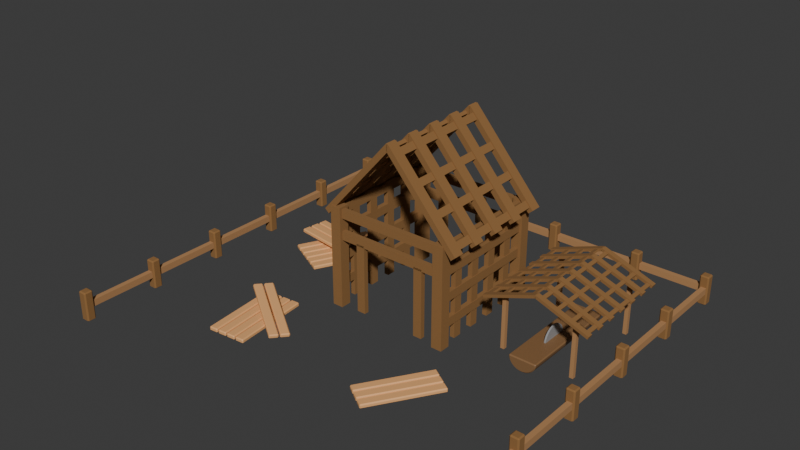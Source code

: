 # Source: SawmillBuilding.blend  (saved by Blender 4.2.66; exported with 4.5.12 LTS)
import bpy
from mathutils import Matrix  # noqa: F401  (used for matrix-valued properties, if any)

bpy.ops.wm.read_factory_settings(use_empty=True)
scene = bpy.context.scene
scene.name = 'Scene'

# ---- collections
col_collection = bpy.data.collections.new('Collection'); scene.collection.children.link(col_collection)

# ---- materials (node trees are filled in below, after node groups)
mat_wood_004 = bpy.data.materials.new('Wood.004')
mat_wood_004.use_transparent_shadow = False
mat_wood_003 = bpy.data.materials.new('Wood.003')
mat_wood_003.alpha_threshold = 0.0
mat_wood_003.use_transparent_shadow = False
mat_wood_003.line_color = (0.0, 0.0, 0.0, 1.0)
mat_lightwood = bpy.data.materials.new('LIghtWood')
mat_lightwood.use_transparent_shadow = False
mat_dark_wood = bpy.data.materials.new('Dark Wood')
mat_dark_wood.use_transparent_shadow = False
mat_wood_005 = bpy.data.materials.new('Wood.005')
mat_wood_005.alpha_threshold = 0.0
mat_wood_005.use_transparent_shadow = False
mat_wood_005.line_color = (0.0, 0.0, 0.0, 1.0)
mat_stone_003 = bpy.data.materials.new('Stone.003')
mat_stone_003.use_transparent_shadow = False
mat_dark_wood_001 = bpy.data.materials.new('Dark Wood.001')
mat_dark_wood_001.use_transparent_shadow = False

# ---- node groups
ng_auto_smooth = bpy.data.node_groups.new('Auto Smooth', 'GeometryNodeTree')
_s = ng_auto_smooth.interface.new_socket(name='Geometry', in_out='OUTPUT', socket_type='NodeSocketGeometry')
_s = ng_auto_smooth.interface.new_socket(name='Geometry', in_out='INPUT', socket_type='NodeSocketGeometry')
_s = ng_auto_smooth.interface.new_socket(name='Angle', in_out='INPUT', socket_type='NodeSocketFloat')
_s.subtype = 'ANGLE'
_s.min_value = 0.0
_s.max_value = 3.142
ng_auto_smooth.is_modifier = True
_N = ng_auto_smooth.nodes; _L = ng_auto_smooth.links
n0 = _N.new('NodeGroupOutput'); n0.name = 'Group Output'; n0.location = (480, -100)
n1 = _N.new('NodeGroupInput'); n1.name = 'Group Input'; n1.location = (-420, -300)
n2 = _N.new('NodeGroupInput'); n2.name = 'Group Input.001'; n2.location = (-60, -100)
n3 = _N.new('GeometryNodeSetShadeSmooth'); n3.name = 'Set Shade Smooth'; n3.location = (120, -100)
n3.domain = 'EDGE'
n4 = _N.new('GeometryNodeSetShadeSmooth'); n4.name = 'Set Shade Smooth.001'; n4.location = (300, -100)
n5 = _N.new('GeometryNodeInputMeshEdgeAngle'); n5.name = 'Edge Angle'; n5.location = (-420, -220)
n6 = _N.new('GeometryNodeInputEdgeSmooth'); n6.name = 'Is Edge Smooth'; n6.location = (-60, -160)
n7 = _N.new('GeometryNodeInputShadeSmooth'); n7.name = 'Is Face Smooth'; n7.location = (-240, -340)
n8 = _N.new('FunctionNodeBooleanMath'); n8.name = 'Boolean Math'; n8.location = (-60, -220)
n9 = _N.new('FunctionNodeCompare'); n9.name = 'Compare'; n9.location = (-240, -180)
n9.operation = 'LESS_EQUAL'
_L.new(n5.outputs[0], n9.inputs[0])
_L.new(n4.outputs[0], n0.inputs[0])
_L.new(n1.outputs[1], n9.inputs[1])
_L.new(n9.outputs[0], n8.inputs[0])
_L.new(n7.outputs[0], n8.inputs[1])
_L.new(n2.outputs[0], n3.inputs[0])
_L.new(n6.outputs[0], n3.inputs[1])
_L.new(n3.outputs[0], n4.inputs[0])
_L.new(n8.outputs[0], n3.inputs[2])
n0.is_active_output = True

# ---- material node trees
mat_wood_004.use_nodes = True; mat_wood_004.node_tree.nodes.clear()
_N = mat_wood_004.node_tree.nodes; _L = mat_wood_004.node_tree.links
n0 = _N.new('ShaderNodeBsdfPrincipled'); n0.name = 'Principled BSDF'; n0.location = (10, 300)
n0.distribution = 'GGX'
n0.subsurface_method = 'RANDOM_WALK_SKIN'
n0.inputs[0].default_value = (0.2462, 0.1303, 0.05589, 1.0)
n0.inputs[3].default_value = 1.45
n0.inputs[27].default_value = (0.0, 0.0, 0.0, 1.0)
n0.inputs[28].default_value = 1.0
n1 = _N.new('ShaderNodeOutputMaterial'); n1.name = 'Material Output'; n1.location = (300, 300)
_L.new(n0.outputs[0], n1.inputs[0])
n1.is_active_output = True
mat_wood_003.use_nodes = True; mat_wood_003.node_tree.nodes.clear()
_N = mat_wood_003.node_tree.nodes; _L = mat_wood_003.node_tree.links
n0 = _N.new('ShaderNodeOutputMaterial'); n0.name = 'Material Output'; n0.location = (300, 300)
n1 = _N.new('ShaderNodeBsdfPrincipled'); n1.name = 'Principled BSDF'; n1.location = (10, 300)
n1.distribution = 'GGX'
n1.subsurface_method = 'RANDOM_WALK_SKIN'
n1.inputs[0].default_value = (0.4508, 0.2346, 0.09759, 1.0)
n1.inputs[2].default_value = 1.0
n1.inputs[3].default_value = 1.45
n1.inputs[27].default_value = (0.0, 0.0, 0.0, 1.0)
n1.inputs[28].default_value = 1.0
_L.new(n1.outputs[0], n0.inputs[0])
n0.is_active_output = True
mat_lightwood.use_nodes = True; mat_lightwood.node_tree.nodes.clear()
_N = mat_lightwood.node_tree.nodes; _L = mat_lightwood.node_tree.links
n0 = _N.new('ShaderNodeBsdfPrincipled'); n0.name = 'Principled BSDF'; n0.location = (10, 300)
n0.distribution = 'GGX'
n0.subsurface_method = 'RANDOM_WALK_SKIN'
n0.inputs[0].default_value = (0.855, 0.4388, 0.1779, 1.0)
n0.inputs[3].default_value = 1.45
n0.inputs[27].default_value = (0.0, 0.0, 0.0, 1.0)
n0.inputs[28].default_value = 1.0
n1 = _N.new('ShaderNodeOutputMaterial'); n1.name = 'Material Output'; n1.location = (300, 300)
_L.new(n0.outputs[0], n1.inputs[0])
n1.is_active_output = True
mat_dark_wood.use_nodes = True; mat_dark_wood.node_tree.nodes.clear()
_N = mat_dark_wood.node_tree.nodes; _L = mat_dark_wood.node_tree.links
n0 = _N.new('ShaderNodeBsdfPrincipled'); n0.name = 'Principled BSDF'; n0.location = (10, 300)
n0.distribution = 'GGX'
n0.subsurface_method = 'RANDOM_WALK_SKIN'
n0.inputs[0].default_value = (0.2831, 0.1413, 0.04667, 1.0)
n0.inputs[2].default_value = 1.0
n0.inputs[3].default_value = 1.45
n0.inputs[27].default_value = (0.0, 0.0, 0.0, 1.0)
n0.inputs[28].default_value = 1.0
n1 = _N.new('ShaderNodeOutputMaterial'); n1.name = 'Material Output'; n1.location = (300, 300)
_L.new(n0.outputs[0], n1.inputs[0])
n1.is_active_output = True
mat_wood_005.use_nodes = True; mat_wood_005.node_tree.nodes.clear()
_N = mat_wood_005.node_tree.nodes; _L = mat_wood_005.node_tree.links
n0 = _N.new('ShaderNodeOutputMaterial'); n0.name = 'Material Output'; n0.location = (300, 300)
n1 = _N.new('ShaderNodeBsdfPrincipled'); n1.name = 'Principled BSDF'; n1.location = (10, 300)
n1.distribution = 'GGX'
n1.subsurface_method = 'RANDOM_WALK_SKIN'
n1.inputs[0].default_value = (0.4508, 0.2346, 0.09759, 1.0)
n1.inputs[2].default_value = 1.0
n1.inputs[3].default_value = 1.45
n1.inputs[27].default_value = (0.0, 0.0, 0.0, 1.0)
n1.inputs[28].default_value = 1.0
_L.new(n1.outputs[0], n0.inputs[0])
n0.is_active_output = True
mat_stone_003.use_nodes = True; mat_stone_003.node_tree.nodes.clear()
_N = mat_stone_003.node_tree.nodes; _L = mat_stone_003.node_tree.links
n0 = _N.new('ShaderNodeBsdfPrincipled'); n0.name = 'Principled BSDF'; n0.location = (10, 300)
n0.distribution = 'GGX'
n0.subsurface_method = 'RANDOM_WALK_SKIN'
n0.inputs[0].default_value = (0.3185, 0.3185, 0.3185, 1.0)
n0.inputs[3].default_value = 1.45
n0.inputs[27].default_value = (0.0, 0.0, 0.0, 1.0)
n0.inputs[28].default_value = 1.0
n1 = _N.new('ShaderNodeOutputMaterial'); n1.name = 'Material Output'; n1.location = (300, 300)
_L.new(n0.outputs[0], n1.inputs[0])
n1.is_active_output = True
mat_dark_wood_001.use_nodes = True; mat_dark_wood_001.node_tree.nodes.clear()
_N = mat_dark_wood_001.node_tree.nodes; _L = mat_dark_wood_001.node_tree.links
n0 = _N.new('ShaderNodeBsdfPrincipled'); n0.name = 'Principled BSDF'; n0.location = (10, 300)
n0.distribution = 'GGX'
n0.subsurface_method = 'RANDOM_WALK_SKIN'
n0.inputs[0].default_value = (0.2831, 0.1413, 0.04667, 1.0)
n0.inputs[2].default_value = 1.0
n0.inputs[3].default_value = 1.45
n0.inputs[27].default_value = (0.0, 0.0, 0.0, 1.0)
n0.inputs[28].default_value = 1.0
n1 = _N.new('ShaderNodeOutputMaterial'); n1.name = 'Material Output'; n1.location = (300, 300)
_L.new(n0.outputs[0], n1.inputs[0])
n1.is_active_output = True

# ---- world
world_world = bpy.data.worlds.new('World'); scene.world = world_world
world_world.use_nodes = True; world_world.node_tree.nodes.clear()
_N = world_world.node_tree.nodes; _L = world_world.node_tree.links
n0 = _N.new('ShaderNodeOutputWorld'); n0.name = 'World Output'; n0.location = (300, 300)
n1 = _N.new('ShaderNodeBackground'); n1.name = 'Background'; n1.location = (10, 300)
n1.inputs[0].default_value = (0.05088, 0.05088, 0.05088, 1.0)
_L.new(n1.outputs[0], n0.inputs[0])
n0.is_active_output = True
world_world.color = (0.05088, 0.05088, 0.05088)
world_world.sun_shadow_jitter_overblur = 0.0

# ---- meshes
me_cylinder_013 = bpy.data.meshes.new('Cylinder.013')
me_cylinder_013.from_pydata([(0.1402, -5.725e-09, -0.5477), (0.1402, -5.725e-09, 0.5477), (0.1375, -0.02555, -0.5477), (0.1375, -0.02555, 0.5477), (0.1296, -0.05012, -0.5477), (0.1296, -0.05012, 0.5477), (0.1166, -0.07277, -0.5477), (0.1166, -0.07277, 0.5477), (0.09916, -0.09262, -0.5477), (0.09916, -0.09262, 0.5477), (0.07791, -0.1089, -0.5477), (0.07791, -0.1089, 0.5477), (0.05366, -0.121, -0.5477), (0.05366, -0.121, 0.5477), (0.02736, -0.1285, -0.5477), (0.02736, -0.1285, 0.5477), (-1.226e-08, -0.131, -0.5477), (-1.226e-08, -0.131, 0.5477), (-0.02736, -0.1285, -0.5477), (-0.02736, -0.1285, 0.5477), (-0.05366, -0.121, -0.5477), (-0.05366, -0.121, 0.5477), (-0.07791, -0.1089, -0.5477), (-0.07791, -0.1089, 0.5477), (-0.09916, -0.09262, -0.5477), (-0.09916, -0.09262, 0.5477), (-0.1166, -0.07277, -0.5477), (-0.1166, -0.07277, 0.5477), (-0.1296, -0.05012, -0.5477), (-0.1296, -0.05012, 0.5477), (-0.1375, -0.02555, -0.5477), (-0.1375, -0.02555, 0.5477), (-0.1402, 1.562e-09, -0.5477), (-0.1402, 1.562e-09, 0.5477)], [], [(0, 1, 3, 2), (2, 3, 5, 4), (4, 5, 7, 6), (6, 7, 9, 8), (8, 9, 11, 10), (10, 11, 13, 12), (12, 13, 15, 14), (14, 15, 17, 16), (16, 17, 19, 18), (18, 19, 21, 20), (20, 21, 23, 22), (22, 23, 25, 24), (24, 25, 27, 26), (26, 27, 29, 28), (28, 29, 31, 30), (30, 31, 33, 32), (3, 1, 33, 31, 29, 27, 25, 23, 21, 19, 17, 15, 13, 11, 9, 7, 5), (0, 2, 4, 6, 8, 10, 12, 14, 16, 18, 20, 22, 24, 26, 28, 30, 32), (0, 32, 33, 1)])
me_cylinder_013.polygons.foreach_set('use_smooth', [True] * 19)
_uv = me_cylinder_013.uv_layers.new(name='UVMap')
_uv.uv.foreach_set('vector', [0.75, 0.5, 0.75, 1.0, 0.7188, 1.0, 0.7188, 0.5, 0.7188, 0.5, 0.7188, 1.0, 0.6875, 1.0, 0.6875, 0.5, 0.6875, 0.5, 0.6875, 1.0, 0.6562, 1.0, 0.6562, 0.5, 0.6562, 0.5, 0.6562, 1.0, 0.625, 1.0, 0.625, 0.5, 0.625, 0.5, 0.625, 1.0, 0.5938, 1.0, 0.5938, 0.5, 0.5938, 0.5, 0.5938, 1.0, 0.5625, 1.0, 0.5625, 0.5, 0.5625, 0.5, 0.5625, 1.0, 0.5312, 1.0, 0.5312, 0.5, 0.5312, 0.5, 0.5312, 1.0, 0.5, 1.0, 0.5, 0.5, 0.5, 0.5, 0.5, 1.0, 0.4688, 1.0, 0.4688, 0.5, 0.4688, 0.5, 0.4688, 1.0, 0.4375, 1.0, 0.4375, 0.5, 0.4375, 0.5, 0.4375, 1.0, 0.4062, 1.0, 0.4062, 0.5, 0.4062, 0.5, 0.4062, 1.0, 0.375, 1.0, 0.375, 0.5, 0.375, 0.5, 0.375, 1.0, 0.3438, 1.0, 0.3438, 0.5, 0.3438, 0.5, 0.3438, 1.0, 0.3125, 1.0, 0.3125, 0.5, 0.3125, 0.5, 0.3125, 1.0, 0.2812, 1.0, 0.2812, 0.5, 0.2812, 0.5, 0.2812, 1.0, 0.25, 1.0, 0.25, 0.5, 0.7188, 1.0, 0.75, 1.0, 0.25, 1.0, 0.2812, 1.0, 0.3125, 1.0, 0.3438, 1.0, 0.375, 1.0, 0.4062, 1.0, 0.4375, 1.0, 0.4688, 1.0, 0.5, 1.0, 0.5312, 1.0, 0.5625, 1.0, 0.5938, 1.0, 0.625, 1.0, 0.6562, 1.0, 0.6875, 1.0, 0.75, 0.5, 0.7188, 0.5, 0.6875, 0.5, 0.6562, 0.5, 0.625, 0.5, 0.5938, 0.5, 0.5625, 0.5, 0.5312, 0.5, 0.5, 0.5, 0.4688, 0.5, 0.4375, 0.5, 0.4062, 0.5, 0.375, 0.5, 0.3438, 0.5, 0.3125, 0.5, 0.2812, 0.5, 0.25, 0.5, 0.75, 0.5, 0.25, 0.5, 0.25, 1.0, 0.75, 1.0])
me_cylinder_013.materials.append(mat_wood_004)
me_cylinder_013.use_remesh_fix_poles = True
me_cylinder_013.use_remesh_preserve_attributes = False
me_cylinder_013.update()
me_cube_094 = bpy.data.meshes.new('Cube.094')
me_cube_094.from_pydata([(-1.0, -1.0, -1.0), (-1.0, -1.0, 1.0), (-1.0, 1.0, -1.0), (-1.0, 1.0, 1.0), (1.0, -1.0, -1.0), (1.0, -1.0, 1.0), (1.0, 1.0, -1.0), (1.0, 1.0, 1.0)], [], [(0, 1, 3, 2), (2, 3, 7, 6), (6, 7, 5, 4), (4, 5, 1, 0), (2, 6, 4, 0), (7, 3, 1, 5)])
_uv = me_cube_094.uv_layers.new(name='UVMap')
_uv.uv.foreach_set('vector', [0.375, 0.0, 0.625, 0.0, 0.625, 0.25, 0.375, 0.25, 0.375, 0.25, 0.625, 0.25, 0.625, 0.5, 0.375, 0.5, 0.375, 0.5, 0.625, 0.5, 0.625, 0.75, 0.375, 0.75, 0.375, 0.75, 0.625, 0.75, 0.625, 1.0, 0.375, 1.0, 0.125, 0.5, 0.375, 0.5, 0.375, 0.75, 0.125, 0.75, 0.625, 0.5, 0.875, 0.5, 0.875, 0.75, 0.625, 0.75])
me_cube_094.materials.append(mat_wood_003)
me_cube_094.use_remesh_fix_poles = True
me_cube_094.use_remesh_preserve_attributes = False
me_cube_094.update()
me_cube_093 = bpy.data.meshes.new('Cube.093')
me_cube_093.from_pydata([(-1.0, -1.0, -1.0), (-1.0, -1.0, 1.0), (-1.0, 1.0, -1.0), (-1.0, 1.0, 1.0), (1.0, -1.0, -1.0), (1.0, -1.0, 1.0), (1.0, 1.0, -1.0), (1.0, 1.0, 1.0)], [], [(0, 1, 3, 2), (2, 3, 7, 6), (6, 7, 5, 4), (4, 5, 1, 0), (2, 6, 4, 0), (7, 3, 1, 5)])
_uv = me_cube_093.uv_layers.new(name='UVMap')
_uv.uv.foreach_set('vector', [0.375, 0.0, 0.625, 0.0, 0.625, 0.25, 0.375, 0.25, 0.375, 0.25, 0.625, 0.25, 0.625, 0.5, 0.375, 0.5, 0.375, 0.5, 0.625, 0.5, 0.625, 0.75, 0.375, 0.75, 0.375, 0.75, 0.625, 0.75, 0.625, 1.0, 0.375, 1.0, 0.125, 0.5, 0.375, 0.5, 0.375, 0.75, 0.125, 0.75, 0.625, 0.5, 0.875, 0.5, 0.875, 0.75, 0.625, 0.75])
me_cube_093.materials.append(mat_wood_003)
me_cube_093.use_remesh_fix_poles = True
me_cube_093.use_remesh_preserve_attributes = False
me_cube_093.update()
me_cube_088 = bpy.data.meshes.new('Cube.088')
me_cube_088.from_pydata([(-0.04618, -0.4873, -0.02169), (-0.04618, -0.4873, 0.02169), (-0.04618, 0.4873, -0.02169), (-0.04618, 0.4873, 0.02169), (0.04618, -0.4873, -0.02169), (0.04618, -0.4873, 0.02169), (0.04618, 0.4873, -0.02169), (0.04618, 0.4873, 0.02169)], [], [(0, 1, 3, 2), (2, 3, 7, 6), (6, 7, 5, 4), (4, 5, 1, 0), (2, 6, 4, 0), (7, 3, 1, 5)])
_uv = me_cube_088.uv_layers.new(name='UVMap')
_uv.uv.foreach_set('vector', [0.375, 0.0, 0.625, 0.0, 0.625, 0.25, 0.375, 0.25, 0.375, 0.25, 0.625, 0.25, 0.625, 0.5, 0.375, 0.5, 0.375, 0.5, 0.625, 0.5, 0.625, 0.75, 0.375, 0.75, 0.375, 0.75, 0.625, 0.75, 0.625, 1.0, 0.375, 1.0, 0.125, 0.5, 0.375, 0.5, 0.375, 0.75, 0.125, 0.75, 0.625, 0.5, 0.875, 0.5, 0.875, 0.75, 0.625, 0.75])
me_cube_088.materials.append(mat_lightwood)
me_cube_088.use_remesh_fix_poles = True
me_cube_088.use_remesh_preserve_attributes = False
me_cube_088.update()
me_cube_089 = bpy.data.meshes.new('Cube.089')
me_cube_089.from_pydata([(-0.04976, -0.04976, -0.2106), (-0.04976, -0.04976, 0.2106), (-0.04976, 0.04976, -0.2106), (-0.04976, 0.04976, 0.2106), (0.04976, -0.04976, -0.2106), (0.04976, -0.04976, 0.2106), (0.04976, 0.04976, -0.2106), (0.04976, 0.04976, 0.2106)], [], [(0, 1, 3, 2), (2, 3, 7, 6), (6, 7, 5, 4), (4, 5, 1, 0), (2, 6, 4, 0), (7, 3, 1, 5)])
_uv = me_cube_089.uv_layers.new(name='UVMap')
_uv.uv.foreach_set('vector', [0.375, 0.0, 0.625, 0.0, 0.625, 0.25, 0.375, 0.25, 0.375, 0.25, 0.625, 0.25, 0.625, 0.5, 0.375, 0.5, 0.375, 0.5, 0.625, 0.5, 0.625, 0.75, 0.375, 0.75, 0.375, 0.75, 0.625, 0.75, 0.625, 1.0, 0.375, 1.0, 0.125, 0.5, 0.375, 0.5, 0.375, 0.75, 0.125, 0.75, 0.625, 0.5, 0.875, 0.5, 0.875, 0.75, 0.625, 0.75])
me_cube_089.materials.append(mat_dark_wood)
me_cube_089.use_remesh_fix_poles = True
me_cube_089.use_remesh_preserve_attributes = False
me_cube_089.update()
me_cube_090 = bpy.data.meshes.new('Cube.090')
me_cube_090.from_pydata([(-1.0, -1.0, -1.0), (-1.0, -1.0, 1.0), (-1.0, 1.0, -1.0), (-1.0, 1.0, 1.0), (1.0, -1.0, -1.0), (1.0, -1.0, 1.0), (1.0, 1.0, -1.0), (1.0, 1.0, 1.0)], [], [(0, 1, 3, 2), (2, 3, 7, 6), (6, 7, 5, 4), (4, 5, 1, 0), (2, 6, 4, 0), (7, 3, 1, 5)])
_uv = me_cube_090.uv_layers.new(name='UVMap')
_uv.uv.foreach_set('vector', [0.375, 0.0, 0.625, 0.0, 0.625, 0.25, 0.375, 0.25, 0.375, 0.25, 0.625, 0.25, 0.625, 0.5, 0.375, 0.5, 0.375, 0.5, 0.625, 0.5, 0.625, 0.75, 0.375, 0.75, 0.375, 0.75, 0.625, 0.75, 0.625, 1.0, 0.375, 1.0, 0.125, 0.5, 0.375, 0.5, 0.375, 0.75, 0.125, 0.75, 0.625, 0.5, 0.875, 0.5, 0.875, 0.75, 0.625, 0.75])
me_cube_090.materials.append(mat_wood_005)
me_cube_090.use_remesh_fix_poles = True
me_cube_090.use_remesh_preserve_attributes = False
me_cube_090.update()
me_circle_001 = bpy.data.meshes.new('Circle.001')
me_circle_001.from_pydata([(0.0, 1.0, 0.0), (-0.1951, 0.9808, 0.0), (-0.3827, 0.9239, 0.0), (-0.5556, 0.8315, 0.0), (-0.7071, 0.7071, 0.0), (-0.8315, 0.5556, 0.0), (-0.9239, 0.3827, 0.0), (-0.9808, 0.1951, 0.0), (-1.0, -4.371e-08, 0.0), (-0.9808, -0.1951, 0.0), (-0.9239, -0.3827, 0.0), (-0.8315, -0.5556, 0.0), (-0.7071, -0.7071, 0.0), (-0.5556, -0.8315, 0.0), (-0.3827, -0.9239, 0.0), (-0.1951, -0.9808, 0.0), (8.742e-08, -1.0, 0.0), (0.0, 1.0, 0.1178), (-0.1951, 0.9808, 0.1178), (-0.3827, 0.9239, 0.1178), (-0.5556, 0.8315, 0.1178), (-0.7071, 0.7071, 0.1178), (-0.8315, 0.5556, 0.1178), (-0.9239, 0.3827, 0.1178), (-0.9808, 0.1951, 0.1178), (-1.0, -4.371e-08, 0.1178), (-0.9808, -0.1951, 0.1178), (-0.9239, -0.3827, 0.1178), (-0.8315, -0.5556, 0.1178), (-0.7071, -0.7071, 0.1178), (-0.5556, -0.8315, 0.1178), (-0.3827, -0.9239, 0.1178), (-0.1951, -0.9808, 0.1178), (8.742e-08, -1.0, 0.1178)], [], [(1, 0, 16, 15, 14, 13, 12, 11, 10, 9, 8, 7, 6, 5, 4, 3, 2), (18, 19, 20, 21, 22, 23, 24, 25, 26, 27, 28, 29, 30, 31, 32, 33, 17), (6, 7, 24, 23), (14, 15, 32, 31), (7, 8, 25, 24), (0, 1, 18, 17), (15, 16, 33, 32), (8, 9, 26, 25), (1, 2, 19, 18), (16, 0, 17, 33), (9, 10, 27, 26), (2, 3, 20, 19), (10, 11, 28, 27), (3, 4, 21, 20), (11, 12, 29, 28), (4, 5, 22, 21), (12, 13, 30, 29), (5, 6, 23, 22), (13, 14, 31, 30)])
_uv = me_circle_001.uv_layers.new(name='UVMap')
_uv.uv.foreach_set('vector', [0.0, 0.0, 0.0, 0.0, 0.0, 0.0, 0.0, 0.0, 0.0, 0.0, 0.0, 0.0, 0.0, 0.0, 0.0, 0.0, 0.0, 0.0, 0.0, 0.0, 0.0, 0.0, 0.0, 0.0, 0.0, 0.0, 0.0, 0.0, 0.0, 0.0, 0.0, 0.0, 0.0, 0.0, 0.0, 0.0, 0.0, 0.0, 0.0, 0.0, 0.0, 0.0, 0.0, 0.0, 0.0, 0.0, 0.0, 0.0, 0.0, 0.0, 0.0, 0.0, 0.0, 0.0, 0.0, 0.0, 0.0, 0.0, 0.0, 0.0, 0.0, 0.0, 0.0, 0.0, 0.0, 0.0, 0.0, 0.0, 0.0, 0.0, 0.0, 0.0, 0.0, 0.0, 0.0, 0.0, 0.0, 0.0, 0.0, 0.0, 0.0, 0.0, 0.0, 0.0, 0.0, 0.0, 0.0, 0.0, 0.0, 0.0, 0.0, 0.0, 0.0, 0.0, 0.0, 0.0, 0.0, 0.0, 0.0, 0.0, 0.0, 0.0, 0.0, 0.0, 0.0, 0.0, 0.0, 0.0, 0.0, 0.0, 0.0, 0.0, 0.0, 0.0, 0.0, 0.0, 0.0, 0.0, 0.0, 0.0, 0.0, 0.0, 0.0, 0.0, 0.0, 0.0, 0.0, 0.0, 0.0, 0.0, 0.0, 0.0, 0.0, 0.0, 0.0, 0.0, 0.0, 0.0, 0.0, 0.0, 0.0, 0.0, 0.0, 0.0, 0.0, 0.0, 0.0, 0.0, 0.0, 0.0, 0.0, 0.0, 0.0, 0.0, 0.0, 0.0, 0.0, 0.0, 0.0, 0.0, 0.0, 0.0, 0.0, 0.0, 0.0, 0.0, 0.0, 0.0, 0.0, 0.0, 0.0, 0.0, 0.0, 0.0, 0.0, 0.0, 0.0, 0.0, 0.0, 0.0, 0.0, 0.0, 0.0, 0.0, 0.0, 0.0, 0.0, 0.0, 0.0, 0.0, 0.0, 0.0, 0.0, 0.0, 0.0, 0.0, 0.0, 0.0, 0.0, 0.0, 0.0, 0.0, 0.0, 0.0])
me_circle_001.materials.append(mat_stone_003)
me_circle_001.use_remesh_fix_poles = True
me_circle_001.use_remesh_preserve_attributes = False
me_circle_001.update()
me_cube_005 = bpy.data.meshes.new('Cube.005')
me_cube_005.from_pydata([(-1.0, -1.0, -1.0), (-1.0, -1.0, 1.0), (-1.0, 1.0, -1.0), (-1.0, 1.0, 1.0), (1.0, -1.0, -1.0), (1.0, -1.0, 1.0), (1.0, 1.0, -1.0), (1.0, 1.0, 1.0)], [], [(0, 1, 3, 2), (2, 3, 7, 6), (6, 7, 5, 4), (4, 5, 1, 0), (2, 6, 4, 0), (7, 3, 1, 5)])
_uv = me_cube_005.uv_layers.new(name='UVMap')
_uv.uv.foreach_set('vector', [0.375, 0.0, 0.625, 0.0, 0.625, 0.25, 0.375, 0.25, 0.375, 0.25, 0.625, 0.25, 0.625, 0.5, 0.375, 0.5, 0.375, 0.5, 0.625, 0.5, 0.625, 0.75, 0.375, 0.75, 0.375, 0.75, 0.625, 0.75, 0.625, 1.0, 0.375, 1.0, 0.125, 0.5, 0.375, 0.5, 0.375, 0.75, 0.125, 0.75, 0.625, 0.5, 0.875, 0.5, 0.875, 0.75, 0.625, 0.75])
me_cube_005.materials.append(mat_dark_wood_001)
me_cube_005.use_remesh_fix_poles = True
me_cube_005.use_remesh_preserve_attributes = False
me_cube_005.update()
me_cube_003 = bpy.data.meshes.new('Cube.003')
me_cube_003.from_pydata([(-2.0, -2.0, -2.0), (-2.0, -2.0, 2.0), (-2.0, 2.0, -2.0), (-2.0, 2.0, 2.0), (2.0, -2.0, -2.0), (2.0, -2.0, 2.0), (2.0, 2.0, -2.0), (2.0, 2.0, 2.0)], [], [(0, 1, 3, 2), (2, 3, 7, 6), (6, 7, 5, 4), (4, 5, 1, 0), (2, 6, 4, 0), (7, 3, 1, 5)])
_uv = me_cube_003.uv_layers.new(name='UVMap')
_uv.uv.foreach_set('vector', [0.375, 0.0, 0.625, 0.0, 0.625, 0.25, 0.375, 0.25, 0.375, 0.25, 0.625, 0.25, 0.625, 0.5, 0.375, 0.5, 0.375, 0.5, 0.625, 0.5, 0.625, 0.75, 0.375, 0.75, 0.375, 0.75, 0.625, 0.75, 0.625, 1.0, 0.375, 1.0, 0.125, 0.5, 0.375, 0.5, 0.375, 0.75, 0.125, 0.75, 0.625, 0.5, 0.875, 0.5, 0.875, 0.75, 0.625, 0.75])
me_cube_003.materials.append(mat_dark_wood_001)
me_cube_003.update()
me_cube_001 = bpy.data.meshes.new('Cube.001')
me_cube_001.from_pydata([(-0.05811, -0.05811, -0.5468), (-0.05811, -0.05811, 0.5468), (-0.05811, 0.05811, -0.5468), (-0.05811, 0.05811, 0.5468), (0.05811, -0.05811, -0.5468), (0.05811, -0.05811, 0.5468), (0.05811, 0.05811, -0.5468), (0.05811, 0.05811, 0.5468)], [], [(0, 1, 3, 2), (2, 3, 7, 6), (6, 7, 5, 4), (4, 5, 1, 0), (2, 6, 4, 0), (7, 3, 1, 5)])
_uv = me_cube_001.uv_layers.new(name='UVMap')
_uv.uv.foreach_set('vector', [0.375, 0.0, 0.625, 0.0, 0.625, 0.25, 0.375, 0.25, 0.375, 0.25, 0.625, 0.25, 0.625, 0.5, 0.375, 0.5, 0.375, 0.5, 0.625, 0.5, 0.625, 0.75, 0.375, 0.75, 0.375, 0.75, 0.625, 0.75, 0.625, 1.0, 0.375, 1.0, 0.125, 0.5, 0.375, 0.5, 0.375, 0.75, 0.125, 0.75, 0.625, 0.5, 0.875, 0.5, 0.875, 0.75, 0.625, 0.75])
me_cube_001.materials.append(mat_dark_wood)
me_cube_001.update()
me_cube = bpy.data.meshes.new('Cube')
me_cube.from_pydata([(-2.0, -2.0, -2.0), (-2.0, -2.0, 2.0), (-2.0, 2.0, -2.0), (-2.0, 2.0, 2.0), (2.0, -2.0, -2.0), (2.0, -2.0, 2.0), (2.0, 2.0, -2.0), (2.0, 2.0, 2.0)], [], [(0, 1, 3, 2), (2, 3, 7, 6), (6, 7, 5, 4), (4, 5, 1, 0), (2, 6, 4, 0), (7, 3, 1, 5)])
_uv = me_cube.uv_layers.new(name='UVMap')
_uv.uv.foreach_set('vector', [0.375, 0.0, 0.625, 0.0, 0.625, 0.25, 0.375, 0.25, 0.375, 0.25, 0.625, 0.25, 0.625, 0.5, 0.375, 0.5, 0.375, 0.5, 0.625, 0.5, 0.625, 0.75, 0.375, 0.75, 0.375, 0.75, 0.625, 0.75, 0.625, 1.0, 0.375, 1.0, 0.125, 0.5, 0.375, 0.5, 0.375, 0.75, 0.125, 0.75, 0.625, 0.5, 0.875, 0.5, 0.875, 0.75, 0.625, 0.75])
me_cube.materials.append(mat_dark_wood)
me_cube.update()
me_cube_002 = bpy.data.meshes.new('Cube.002')
me_cube_002.from_pydata([(-2.0, -2.0, -2.0), (-2.0, -2.0, 2.0), (-2.0, 2.0, -2.0), (-2.0, 2.0, 2.0), (2.0, -2.0, -2.0), (2.0, -2.0, 2.0), (2.0, 2.0, -2.0), (2.0, 2.0, 2.0)], [], [(0, 1, 3, 2), (2, 3, 7, 6), (6, 7, 5, 4), (4, 5, 1, 0), (2, 6, 4, 0), (7, 3, 1, 5)])
_uv = me_cube_002.uv_layers.new(name='UVMap')
_uv.uv.foreach_set('vector', [0.375, 0.0, 0.625, 0.0, 0.625, 0.25, 0.375, 0.25, 0.375, 0.25, 0.625, 0.25, 0.625, 0.5, 0.375, 0.5, 0.375, 0.5, 0.625, 0.5, 0.625, 0.75, 0.375, 0.75, 0.375, 0.75, 0.625, 0.75, 0.625, 1.0, 0.375, 1.0, 0.125, 0.5, 0.375, 0.5, 0.375, 0.75, 0.125, 0.75, 0.625, 0.5, 0.875, 0.5, 0.875, 0.75, 0.625, 0.75])
me_cube_002.materials.append(mat_dark_wood)
me_cube_002.update()

# ---- objects
ob_sawmill = bpy.data.objects.new('Sawmill', None)
ob_cylinder_034 = bpy.data.objects.new('Cylinder.034', me_cylinder_013)
ob_cube_288 = bpy.data.objects.new('Cube.288', me_cube_094)
ob_cube_287 = bpy.data.objects.new('Cube.287', me_cube_093)
ob_cube_282 = bpy.data.objects.new('Cube.282', me_cube_088)
ob_cube_281 = bpy.data.objects.new('Cube.281', me_cube_088)
ob_cube_280 = bpy.data.objects.new('Cube.280', me_cube_088)
ob_cube_279 = bpy.data.objects.new('Cube.279', me_cube_088)
ob_cube_278 = bpy.data.objects.new('Cube.278', me_cube_089)
ob_cube_277 = bpy.data.objects.new('Cube.277', me_cube_089)
ob_cube_276 = bpy.data.objects.new('Cube.276', me_cube_090)
ob_cube_275 = bpy.data.objects.new('Cube.275', me_cube_090)
ob_cube_274 = bpy.data.objects.new('Cube.274', me_cube_090)
ob_cube_273 = bpy.data.objects.new('Cube.273', me_cube_089)
ob_circle_003 = bpy.data.objects.new('Circle.003', me_circle_001)
ob_cube_002 = bpy.data.objects.new('Cube.002', me_cube_088)
ob_cube_011 = bpy.data.objects.new('Cube.011', me_cube_005)
ob_cube_009 = bpy.data.objects.new('Cube.009', me_cube_003)
ob_ambar = bpy.data.objects.new('Ambar', None)
ob_cube = bpy.data.objects.new('Cube', me_cube_001)
ob_cube_001 = bpy.data.objects.new('Cube.001', me_cube)
ob_cube_003 = bpy.data.objects.new('Cube.003', me_cube)
ob_cube_004 = bpy.data.objects.new('Cube.004', me_cube)
ob_cube_005 = bpy.data.objects.new('Cube.005', me_cube_005)
ob_cube_006 = bpy.data.objects.new('Cube.006', me_cube_003)
ob_cube_007 = bpy.data.objects.new('Cube.007', me_cube_002)
ob_cube_008 = bpy.data.objects.new('Cube.008', me_cube_002)
ob_cube_010 = bpy.data.objects.new('Cube.010', me_cube_002)
ob_cube_012 = bpy.data.objects.new('Cube.012', me_cube_002)
ob_cube_013 = bpy.data.objects.new('Cube.013', me_cube_002)
ob_cube_014 = bpy.data.objects.new('Cube.014', me_cube_002)
ob_cube_015 = bpy.data.objects.new('Cube.015', me_cube_002)
ob_cube_016 = bpy.data.objects.new('Cube.016', me_cube_002)
ob_cube_017 = bpy.data.objects.new('Cube.017', me_cube_002)
ob_cube_018 = bpy.data.objects.new('Cube.018', me_cube_002)
ob_cube_019 = bpy.data.objects.new('Cube.019', me_cube_002)
ob_cube_020 = bpy.data.objects.new('Cube.020', me_cube_002)
ob_cube_021 = bpy.data.objects.new('Cube.021', me_cube_002)
ob_cube_022 = bpy.data.objects.new('Cube.022', me_cube_002)
ob_cube_023 = bpy.data.objects.new('Cube.023', me_cube_002)
ob_cube_024 = bpy.data.objects.new('Cube.024', me_cube_002)

# ---- transforms, parenting, visibility, modifiers, constraints
ob_sawmill.location = (-0.007412, -0.6406, 0.0)
ob_sawmill.scale = (1.044, 1.044, 1.044)
ob_cylinder_034.parent = ob_sawmill
ob_cylinder_034.location = (1.379, 0.5581, 0.1364)
ob_cylinder_034.rotation_euler = (1.571, -0.0, 0.0)
_m = ob_cylinder_034.modifiers.new('Bevel', 'BEVEL')
_m.width = 0.01
_m.width_pct = 0.01
_m = ob_cylinder_034.modifiers.new('Auto Smooth', 'NODES')
_m.node_group = ng_auto_smooth
_gi = [s.identifier for s in ng_auto_smooth.interface.items_tree if s.item_type == 'SOCKET' and s.in_out == 'INPUT']
_m[_gi[1]] = 0.5236  # Angle
ob_cube_288.parent = ob_sawmill
ob_cube_288.location = (1.02, 1.167, 0.2512)
ob_cube_288.scale = (0.01942, 0.01942, 0.2694)
_m = ob_cube_288.modifiers.new('Mirror', 'MIRROR')
_m.mirror_object = ob_cylinder_034
ob_cube_287.parent = ob_sawmill
ob_cube_287.location = (1.02, 0.2593, 0.2512)
ob_cube_287.scale = (0.01942, 0.01942, 0.2694)
_m = ob_cube_287.modifiers.new('Mirror', 'MIRROR')
_m.mirror_object = ob_cylinder_034
ob_cube_282.parent = ob_sawmill
ob_cube_282.location = (-1.478, 0.7292, 0.0202)
ob_cube_282.rotation_euler = (0.0, -0.0, -0.4666)
ob_cube_282.scale = (1.0, 0.7936, 1.0)
_m = ob_cube_282.modifiers.new('Bevel', 'BEVEL')
_m.width = 0.01
_m.width_pct = 0.01
_m = ob_cube_282.modifiers.new('Array', 'ARRAY')
_m.count = 5
_m.relative_offset_displace = (1.15, 0.0, 0.0)
ob_cube_281.parent = ob_sawmill
ob_cube_281.location = (-1.19, -0.839, 0.01372)
ob_cube_281.rotation_euler = (0.0, -0.0, 0.08491)
ob_cube_281.scale = (0.9832, 0.8142, 1.0)
_m = ob_cube_281.modifiers.new('Bevel', 'BEVEL')
_m.width = 0.01
_m.width_pct = 0.01
_m = ob_cube_281.modifiers.new('Array', 'ARRAY')
_m.count = 4
_m.relative_offset_displace = (1.15, 0.0, 0.0)
ob_cube_280.parent = ob_sawmill
ob_cube_280.location = (-1.383, 0.5692, 0.1079)
ob_cube_280.rotation_euler = (0.0, -0.0, 1.432)
ob_cube_280.scale = (0.9992, 0.7946, 1.0)
_m = ob_cube_280.modifiers.new('Bevel', 'BEVEL')
_m.width = 0.01
_m.width_pct = 0.01
_m = ob_cube_280.modifiers.new('Array', 'ARRAY')
_m.count = 3
_m.relative_offset_displace = (1.15, 0.0, 0.0)
ob_cube_279.parent = ob_sawmill
ob_cube_279.location = (-0.9585, -0.7605, 0.07627)
ob_cube_279.rotation_euler = (0.1418, 0.09193, 0.9994)
ob_cube_279.scale = (0.9963, 0.7982, 1.0)
_m = ob_cube_279.modifiers.new('Bevel', 'BEVEL')
_m.width = 0.01
_m.width_pct = 0.01
_m = ob_cube_279.modifiers.new('Array', 'ARRAY')
_m.relative_offset_displace = (1.15, 0.0, 0.0)
ob_cube_278.parent = ob_sawmill
ob_cube_278.location = (2.043, -1.823, 0.1451)
ob_cube_278.rotation_euler = (0.0, -0.0, -1.571)
ob_cube_278.scale = (0.9394, 0.9394, 0.7242)
_m = ob_cube_278.modifiers.new('Bevel', 'BEVEL')
_m.width = 0.014
_m.width_pct = 0.014
_m = ob_cube_278.modifiers.new('Array', 'ARRAY')
_m.count = 6
_m.relative_offset_displace = (-8.4, 0.0, 0.0)
ob_cube_277.parent = ob_sawmill
ob_cube_277.location = (-1.523, 2.099, 0.1451)
ob_cube_277.rotation_euler = (0.0, -0.0, -3.142)
ob_cube_277.scale = (0.9394, 0.9394, 0.7242)
_m = ob_cube_277.modifiers.new('Bevel', 'BEVEL')
_m.width = 0.014
_m.width_pct = 0.014
_m = ob_cube_277.modifiers.new('Array', 'ARRAY')
_m.count = 4
_m.relative_offset_displace = (-10.1, 0.0, 0.0)
ob_cube_276.parent = ob_sawmill
ob_cube_276.location = (-2.211, 0.1324, 0.1477)
ob_cube_276.rotation_euler = (1.571, 1.571, 0.0)
ob_cube_276.scale = (0.03353, 0.02654, 1.96)
ob_cube_275.parent = ob_sawmill
ob_cube_275.location = (2.049, 0.1324, 0.1477)
ob_cube_275.rotation_euler = (1.571, 1.571, 0.0)
ob_cube_275.scale = (0.03353, 0.02654, 1.96)
ob_cube_274.parent = ob_sawmill
ob_cube_274.location = (-0.09013, 2.112, 0.1477)
ob_cube_274.rotation_euler = (-0.0, 1.571, 0.0)
ob_cube_274.scale = (0.03353, 0.02654, 2.117)
ob_cube_273.parent = ob_sawmill
ob_cube_273.location = (-2.211, -1.823, 0.1451)
ob_cube_273.rotation_euler = (0.0, -0.0, -1.571)
ob_cube_273.scale = (0.9394, 0.9394, 0.7242)
_m = ob_cube_273.modifiers.new('Bevel', 'BEVEL')
_m.width = 0.014
_m.width_pct = 0.014
_m = ob_cube_273.modifiers.new('Array', 'ARRAY')
_m.count = 6
_m.relative_offset_displace = (-8.4, 0.0, 0.0)
ob_circle_003.parent = ob_sawmill
ob_circle_003.location = (1.38, 0.4925, 0.1201)
ob_circle_003.rotation_euler = (-0.0, 1.571, 0.0)
ob_circle_003.scale = (0.1417, 0.1417, 0.1417)
ob_cube_002.parent = ob_sawmill
ob_cube_002.location = (0.8099, -0.8963, 0.0009878)
ob_cube_002.rotation_euler = (0.0, -0.0, 2.573)
ob_cube_002.scale = (0.9992, 0.7946, 1.0)
_m = ob_cube_002.modifiers.new('Bevel', 'BEVEL')
_m.width = 0.01
_m.width_pct = 0.01
_m = ob_cube_002.modifiers.new('Array', 'ARRAY')
_m.count = 3
_m.relative_offset_displace = (1.15, 0.0, 0.0)
ob_cube_011.parent = ob_ambar
ob_cube_011.location = (-0.3958, 2.221, 0.4928)
ob_cube_011.rotation_euler = (-1.571, 1.22, -1.571)
ob_cube_011.scale = (0.00889, 0.01862, 0.5234)
_m = ob_cube_011.modifiers.new('Array', 'ARRAY')
_m.count = 4
_m.relative_offset_displace = (0.0, -4.1, 0.0)
_m = ob_cube_011.modifiers.new('Mirror', 'MIRROR')
_m.mirror_object = ob_cylinder_034
ob_cube_009.location = (1.71, -0.4435, 0.6198)
ob_cube_009.rotation_euler = (1.571, 0.3502, 0.0)
ob_cube_009.scale = (0.1478, 0.007934, 0.01474)
_m = ob_cube_009.modifiers.new('Array', 'ARRAY')
_m.count = 7
_m.relative_offset_displace = (0.0, 0.0, -3.2)
_m = ob_cube_009.modifiers.new('Mirror', 'MIRROR')
_m.mirror_object = ob_cylinder_034
ob_ambar.location = (-0.4505, -0.3056, 0.0)
ob_ambar.rotation_euler = (0.0, -0.0, -1.571)
ob_ambar.scale = (1.08, 1.08, 1.08)
ob_cube.location = (-0.6307, 0.5173, 0.5277)
ob_cube_001.location = (0.5939, 0.5173, 0.5277)
ob_cube_001.scale = (0.02906, 0.02906, 0.2734)
ob_cube_003.location = (0.5939, -0.7406, 0.5277)
ob_cube_003.scale = (0.02906, 0.02906, 0.2734)
ob_cube_004.location = (-0.6426, -0.7406, 0.5277)
ob_cube_004.scale = (0.02906, 0.02906, 0.2734)
ob_cube_005.parent = ob_ambar
ob_cube_005.location = (-0.181, 1.064, 0.9685)
ob_cube_005.rotation_euler = (-1.571, 0.7207, -1.571)
ob_cube_005.scale = (0.01769, 0.03703, 0.5654)
_m = ob_cube_005.modifiers.new('Array', 'ARRAY')
_m.count = 4
_m.relative_offset_displace = (0.0, -4.1, 0.0)
_m = ob_cube_005.modifiers.new('Mirror', 'MIRROR')
_m.mirror_object = ob_sawmill
ob_cube_006.location = (0.365, -0.7232, 1.426)
ob_cube_006.rotation_euler = (1.571, 0.8498, 0.0)
ob_cube_006.scale = (0.2941, 0.01578, 0.02932)
_m = ob_cube_006.modifiers.new('Array', 'ARRAY')
_m.count = 5
_m.relative_offset_displace = (0.0, 0.0, -2.61)
_m = ob_cube_006.modifiers.new('Mirror', 'MIRROR')
_m.mirror_object = ob_sawmill
ob_cube_007.location = (0.0, -0.7445, 0.7706)
ob_cube_007.scale = (0.3011, 0.01282, 0.02355)
ob_cube_008.location = (-0.3574, -0.7445, 0.3702)
ob_cube_008.rotation_euler = (-0.0, 1.571, 0.0)
ob_cube_008.scale = (0.1868, 0.01282, 0.02355)
_m = ob_cube_008.modifiers.new('Mirror', 'MIRROR')
_m.mirror_object = ob_sawmill
ob_cube_010.location = (-0.3574, 0.523, 0.3702)
ob_cube_010.rotation_euler = (-0.0, 1.571, 0.0)
ob_cube_010.scale = (0.1868, 0.01282, 0.02355)
_m = ob_cube_010.modifiers.new('Mirror', 'MIRROR')
_m.mirror_object = ob_sawmill
ob_cube_012.location = (0.0, 0.5244, 0.7706)
ob_cube_012.scale = (0.3011, 0.01282, 0.02355)
ob_cube_013.location = (-0.663, -0.1313, 0.7706)
ob_cube_013.rotation_euler = (0.0, -0.0, 1.571)
ob_cube_013.scale = (0.3011, 0.01282, 0.02355)
ob_cube_014.location = (-0.663, -0.5033, 0.4893)
ob_cube_014.rotation_euler = (-1.571, 1.571, 0.0)
ob_cube_014.scale = (0.2479, 0.01282, 0.02355)
_m = ob_cube_014.modifiers.new('Array', 'ARRAY')
_m.count = 4
_m.relative_offset_displace = (0.0, 0.0, 2.75)
ob_cube_015.location = (0.5987, -0.1313, 0.7706)
ob_cube_015.rotation_euler = (0.0, -0.0, 1.571)
ob_cube_015.scale = (0.3011, 0.01282, 0.02355)
ob_cube_016.location = (0.5918, -0.5033, 0.4893)
ob_cube_016.rotation_euler = (-1.571, 1.571, 0.0)
ob_cube_016.scale = (0.2479, 0.01282, 0.02355)
_m = ob_cube_016.modifiers.new('Array', 'ARRAY')
_m.count = 4
_m.relative_offset_displace = (0.0, 0.0, 2.75)
ob_cube_017.location = (0.0, -0.7445, 1.003)
ob_cube_017.scale = (0.3011, 0.01282, 0.02355)
ob_cube_018.location = (0.0, 0.5244, 1.003)
ob_cube_018.scale = (0.3011, 0.01282, 0.02355)
ob_cube_019.location = (-0.663, -0.1313, 1.003)
ob_cube_019.rotation_euler = (0.0, -0.0, 1.571)
ob_cube_019.scale = (0.3011, 0.01282, 0.02355)
ob_cube_020.location = (0.5987, -0.1313, 1.003)
ob_cube_020.rotation_euler = (0.0, -0.0, 1.571)
ob_cube_020.scale = (0.3011, 0.01282, 0.02355)
ob_cube_021.location = (-0.663, -0.1313, 0.4948)
ob_cube_021.rotation_euler = (0.0, -0.0, 1.571)
ob_cube_021.scale = (0.3011, 0.01282, 0.02355)
ob_cube_022.location = (0.5987, -0.1313, 0.4948)
ob_cube_022.rotation_euler = (0.0, -0.0, 1.571)
ob_cube_022.scale = (0.3011, 0.01282, 0.02355)
ob_cube_023.location = (-0.663, -0.1313, 0.2189)
ob_cube_023.rotation_euler = (0.0, -0.0, 1.571)
ob_cube_023.scale = (0.3011, 0.01282, 0.02355)
ob_cube_024.location = (0.5987, -0.1313, 0.2189)
ob_cube_024.rotation_euler = (0.0, -0.0, 1.571)
ob_cube_024.scale = (0.3011, 0.01282, 0.02355)

# ---- collection membership
col_collection.objects.link(ob_sawmill)
col_collection.objects.link(ob_cylinder_034)
col_collection.objects.link(ob_cube_288)
col_collection.objects.link(ob_cube_287)
col_collection.objects.link(ob_cube_282)
col_collection.objects.link(ob_cube_281)
col_collection.objects.link(ob_cube_280)
col_collection.objects.link(ob_cube_279)
col_collection.objects.link(ob_cube_278)
col_collection.objects.link(ob_cube_277)
col_collection.objects.link(ob_cube_276)
col_collection.objects.link(ob_cube_275)
col_collection.objects.link(ob_cube_274)
col_collection.objects.link(ob_cube_273)
col_collection.objects.link(ob_circle_003)
col_collection.objects.link(ob_cube_002)
col_collection.objects.link(ob_cube_011)
col_collection.objects.link(ob_cube_009)
col_collection.objects.link(ob_ambar)
col_collection.objects.link(ob_cube)
col_collection.objects.link(ob_cube_001)
col_collection.objects.link(ob_cube_003)
col_collection.objects.link(ob_cube_004)
col_collection.objects.link(ob_cube_005)
col_collection.objects.link(ob_cube_006)
col_collection.objects.link(ob_cube_007)
col_collection.objects.link(ob_cube_008)
col_collection.objects.link(ob_cube_010)
col_collection.objects.link(ob_cube_012)
col_collection.objects.link(ob_cube_013)
col_collection.objects.link(ob_cube_014)
col_collection.objects.link(ob_cube_015)
col_collection.objects.link(ob_cube_016)
col_collection.objects.link(ob_cube_017)
col_collection.objects.link(ob_cube_018)
col_collection.objects.link(ob_cube_019)
col_collection.objects.link(ob_cube_020)
col_collection.objects.link(ob_cube_021)
col_collection.objects.link(ob_cube_022)
col_collection.objects.link(ob_cube_023)
col_collection.objects.link(ob_cube_024)

# ---- scene / render settings (as saved in the file)
scene.frame_start = 1; scene.frame_end = 250; scene.frame_set(1)
scene.render.engine = 'BLENDER_EEVEE_NEXT'
scene.unit_settings.scale_length = 0.5
bpy.context.view_layer.update()

# ---- added for rendering (the .blend has no active camera and no usable light): camera, sun
cam_auto = bpy.data.cameras.new('AutoCamera')
cam_auto.lens = 50.0
cam_auto.sensor_width = 36.0
cam_auto.clip_end = 1000.0
ob_auto_camera = bpy.data.objects.new('AutoCamera', cam_auto)
scene.collection.objects.link(ob_auto_camera)
ob_auto_camera.location = (5.89565, -7.6823, 5.73021)
ob_auto_camera.rotation_euler = (1.09748, -7.21219e-08, 0.694738)
scene.camera = ob_auto_camera
light_auto_sun = bpy.data.lights.new('AutoSun', 'SUN')
light_auto_sun.energy = 3.0
light_auto_sun.angle = 0.0523599
ob_auto_sun = bpy.data.objects.new('AutoSun', light_auto_sun)
scene.collection.objects.link(ob_auto_sun)
ob_auto_sun.rotation_euler = (0.872665, 0.174533, 0.523599)
bpy.context.view_layer.update()
